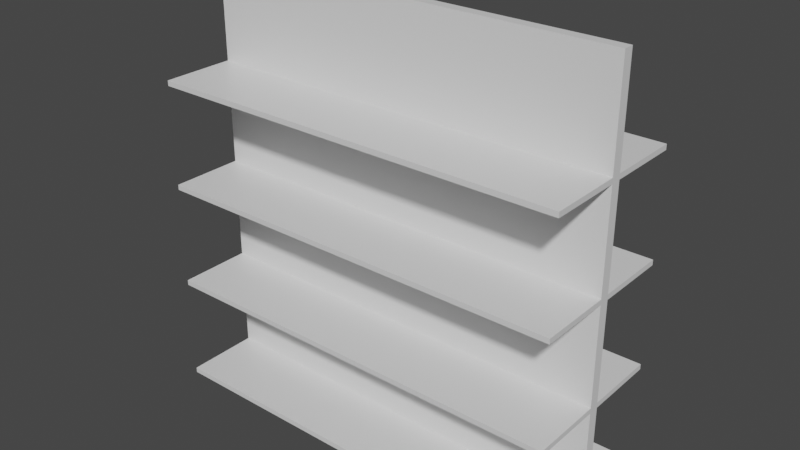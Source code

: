 # Source: betterdoubleshelf.blend  (saved by Blender 2.92.15; exported with 4.5.12 LTS)
import bpy
from mathutils import Matrix  # noqa: F401  (used for matrix-valued properties, if any)

bpy.ops.wm.read_factory_settings(use_empty=True)
scene = bpy.context.scene
scene.name = 'Scene'

# ---- collections
col_collection = bpy.data.collections.new('Collection'); scene.collection.children.link(col_collection)

# ---- materials (node trees are filled in below, after node groups)
mat_material = bpy.data.materials.new('Material')
mat_material.alpha_threshold = 0.0
mat_material.use_transparent_shadow = False
mat_material.line_color = (0.0, 0.0, 0.0, 1.0)

# ---- material node trees
mat_material.use_nodes = True; mat_material.node_tree.nodes.clear()
_N = mat_material.node_tree.nodes; _L = mat_material.node_tree.links
n0 = _N.new('ShaderNodeOutputMaterial'); n0.name = 'Material Output'; n0.location = (300, 300)
n1 = _N.new('ShaderNodeBsdfPrincipled'); n1.name = 'Principled BSDF'; n1.location = (10, 300)
n1.distribution = 'GGX'
n1.subsurface_method = 'BURLEY'
n1.inputs[2].default_value = 0.4
n1.inputs[3].default_value = 1.45
n1.inputs[27].default_value = (0.0, 0.0, 0.0, 1.0)
n1.inputs[28].default_value = 1.0
_L.new(n1.outputs[0], n0.inputs[0])
n0.is_active_output = True

# ---- world
world_world = bpy.data.worlds.new('World'); scene.world = world_world
world_world.use_nodes = True; world_world.node_tree.nodes.clear()
_N = world_world.node_tree.nodes; _L = world_world.node_tree.links
n0 = _N.new('ShaderNodeOutputWorld'); n0.name = 'World Output'; n0.location = (300, 300)
n1 = _N.new('ShaderNodeBackground'); n1.name = 'Background'; n1.location = (10, 300)
n1.inputs[0].default_value = (0.05088, 0.05088, 0.05088, 1.0)
_L.new(n1.outputs[0], n0.inputs[0])
n0.is_active_output = True
world_world.color = (0.05088, 0.05088, 0.05088)
world_world.use_sun_shadow = False
world_world.sun_shadow_jitter_overblur = 0.0

# ---- meshes
me_cube_002 = bpy.data.meshes.new('Cube.002')
me_cube_002.from_pydata([(2.0, 1.5, 4.0), (2.0, 1.5, 2.0), (2.0, 0.0, 2.0), (0.0, 1.5, 4.0), (0.0, 1.5, 2.0), (0.0, 0.0, 2.0), (2.0, 1.5, 2.0), (2.0, 1.5, 0.0), (2.0, 0.0, 0.0), (0.0, 1.5, 2.0), (0.0, 1.5, 0.0), (0.0, 0.0, 0.0), (2.0, 1.5, 8.0), (2.0, 1.5, 6.0), (2.0, 0.0, 6.0), (0.0, 1.5, 8.0), (0.0, 1.5, 6.0), (0.0, 0.0, 6.0), (2.0, 1.5, 6.0), (2.0, 1.5, 4.0), (2.0, 0.0, 4.0), (0.0, 1.5, 6.0), (0.0, 1.5, 4.0), (0.0, 0.0, 4.0), (0.0, 1.5, 4.0), (0.0, 1.5, 2.0), (0.0, 3.0, 2.0), (2.0, 1.5, 4.0), (2.0, 1.5, 2.0), (2.0, 3.0, 2.0), (0.0, 1.5, 2.0), (0.0, 1.5, 1.192e-06), (0.0, 3.0, 1.192e-06), (2.0, 1.5, 2.0), (2.0, 1.5, 1.192e-06), (2.0, 3.0, 1.192e-06), (0.0, 1.5, 8.0), (0.0, 1.5, 6.0), (0.0, 3.0, 6.0), (2.0, 1.5, 8.0), (2.0, 1.5, 6.0), (2.0, 3.0, 6.0), (0.0, 1.5, 6.0), (0.0, 1.5, 4.0), (0.0, 3.0, 4.0), (2.0, 1.5, 6.0), (2.0, 1.5, 4.0), (2.0, 3.0, 4.0)], [], [(4, 1, 2, 5), (4, 3, 0, 1), (10, 7, 8, 11), (10, 9, 6, 7), (16, 13, 14, 17), (16, 15, 12, 13), (22, 19, 20, 23), (22, 21, 18, 19), (28, 25, 26, 29), (28, 27, 24, 25), (34, 31, 32, 35), (34, 33, 30, 31), (40, 37, 38, 41), (40, 39, 36, 37), (46, 43, 44, 47), (46, 45, 42, 43)])
_uv = me_cube_002.uv_layers.new(name='UVMap')
_uv.uv.foreach_set('vector', [0.125, 0.5, 0.375, 0.5, 0.375, 0.6875, 0.125, 0.6875, 0.375, 0.25, 0.625, 0.25, 0.625, 0.5, 0.375, 0.5, 0.125, 0.5, 0.375, 0.5, 0.375, 0.6875, 0.125, 0.6875, 0.375, 0.25, 0.625, 0.25, 0.625, 0.5, 0.375, 0.5, 0.125, 0.5, 0.375, 0.5, 0.375, 0.6875, 0.125, 0.6875, 0.375, 0.25, 0.625, 0.25, 0.625, 0.5, 0.375, 0.5, 0.125, 0.5, 0.375, 0.5, 0.375, 0.6875, 0.125, 0.6875, 0.375, 0.25, 0.625, 0.25, 0.625, 0.5, 0.375, 0.5, 0.125, 0.5, 0.375, 0.5, 0.375, 0.6875, 0.125, 0.6875, 0.375, 0.25, 0.625, 0.25, 0.625, 0.5, 0.375, 0.5, 0.125, 0.5, 0.375, 0.5, 0.375, 0.6875, 0.125, 0.6875, 0.375, 0.25, 0.625, 0.25, 0.625, 0.5, 0.375, 0.5, 0.125, 0.5, 0.375, 0.5, 0.375, 0.6875, 0.125, 0.6875, 0.375, 0.25, 0.625, 0.25, 0.625, 0.5, 0.375, 0.5, 0.125, 0.5, 0.375, 0.5, 0.375, 0.6875, 0.125, 0.6875, 0.375, 0.25, 0.625, 0.25, 0.625, 0.5, 0.375, 0.5])
me_cube_002.materials.append(mat_material)
me_cube_002.use_remesh_preserve_volume = False
me_cube_002.use_remesh_preserve_attributes = False
me_cube_002.use_mirror_vertex_groups = False
me_cube_002.update()

# ---- objects
ob_cube_001 = bpy.data.objects.new('Cube.001', me_cube_002)

# ---- transforms, parenting, visibility, modifiers, constraints
ob_cube_001.location = (0.0, 0.0, 0.0)
ob_cube_001.scale = (4.0, 1.0, 1.0)
ob_cube_001.lock_rotations_4d = False
ob_cube_001.empty_display_type = 'ARROWS'
ob_cube_001.lineart.crease_threshold = 0.0
_m = ob_cube_001.modifiers.new('Solidify', 'SOLIDIFY')
_m.thickness = 0.1
_m.use_even_offset = True

# ---- collection membership
col_collection.objects.link(ob_cube_001)

# ---- scene / render settings (as saved in the file)
scene.frame_start = 1; scene.frame_end = 250; scene.frame_set(36)
scene.render.engine = 'BLENDER_EEVEE_NEXT'
scene.cycles.use_denoising = False
scene.cycles.samples = 128
scene.cycles.sampling_pattern = 'TABULATED_SOBOL'
scene.cycles.use_adaptive_sampling = False
scene.cycles.use_light_tree = False
scene.view_settings.view_transform = 'Filmic'
bpy.context.view_layer.update()

# ---- added for rendering (the .blend has no active camera and no usable light): camera, sun
cam_auto = bpy.data.cameras.new('AutoCamera')
cam_auto.lens = 50.0
cam_auto.sensor_width = 36.0
cam_auto.clip_end = 1000.0
ob_auto_camera = bpy.data.objects.new('AutoCamera', cam_auto)
scene.collection.objects.link(ob_auto_camera)
ob_auto_camera.location = (14.8295, -11.4954, 12.6636)
ob_auto_camera.rotation_euler = (1.09748, -7.21219e-08, 0.694738)
scene.camera = ob_auto_camera
light_auto_sun = bpy.data.lights.new('AutoSun', 'SUN')
light_auto_sun.energy = 3.0
light_auto_sun.angle = 0.0523599
ob_auto_sun = bpy.data.objects.new('AutoSun', light_auto_sun)
scene.collection.objects.link(ob_auto_sun)
ob_auto_sun.rotation_euler = (0.872665, 0.174533, 0.523599)
bpy.context.view_layer.update()
